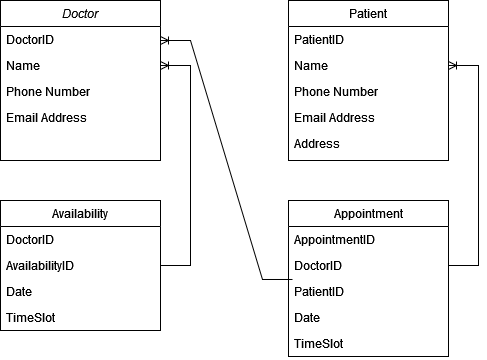

The diagram above was exported from draw.io. Its source (the exported page's mxGraphModel, read from the mxfile embedded in the PNG):
<mxGraphModel dx="1434" dy="774" grid="1" gridSize="10" guides="1" tooltips="1" connect="1" arrows="1" fold="1" page="1" pageScale="1" pageWidth="827" pageHeight="1169" math="0" shadow="0">
  <root>
    <mxCell id="WIyWlLk6GJQsqaUBKTNV-0" />
    <mxCell id="WIyWlLk6GJQsqaUBKTNV-1" parent="WIyWlLk6GJQsqaUBKTNV-0" />
    <mxCell id="zkfFHV4jXpPFQw0GAbJ--0" value="Doctor" style="swimlane;fontStyle=2;align=center;verticalAlign=top;childLayout=stackLayout;horizontal=1;startSize=26;horizontalStack=0;resizeParent=1;resizeLast=0;collapsible=1;marginBottom=0;rounded=0;shadow=0;strokeWidth=1;" parent="WIyWlLk6GJQsqaUBKTNV-1" vertex="1">
      <mxGeometry x="220" y="120" width="160" height="160" as="geometry">
        <mxRectangle x="230" y="140" width="160" height="26" as="alternateBounds" />
      </mxGeometry>
    </mxCell>
    <mxCell id="0Lj651lJBc7yA_j3YEyr-14" value="DoctorID" style="text;align=left;verticalAlign=top;spacingLeft=4;spacingRight=4;overflow=hidden;rotatable=0;points=[[0,0.5],[1,0.5]];portConstraint=eastwest;" vertex="1" parent="zkfFHV4jXpPFQw0GAbJ--0">
      <mxGeometry y="26" width="160" height="26" as="geometry" />
    </mxCell>
    <mxCell id="zkfFHV4jXpPFQw0GAbJ--1" value="Name" style="text;align=left;verticalAlign=top;spacingLeft=4;spacingRight=4;overflow=hidden;rotatable=0;points=[[0,0.5],[1,0.5]];portConstraint=eastwest;" parent="zkfFHV4jXpPFQw0GAbJ--0" vertex="1">
      <mxGeometry y="52" width="160" height="26" as="geometry" />
    </mxCell>
    <mxCell id="zkfFHV4jXpPFQw0GAbJ--2" value="Phone Number" style="text;align=left;verticalAlign=top;spacingLeft=4;spacingRight=4;overflow=hidden;rotatable=0;points=[[0,0.5],[1,0.5]];portConstraint=eastwest;rounded=0;shadow=0;html=0;" parent="zkfFHV4jXpPFQw0GAbJ--0" vertex="1">
      <mxGeometry y="78" width="160" height="26" as="geometry" />
    </mxCell>
    <mxCell id="zkfFHV4jXpPFQw0GAbJ--3" value="Email Address" style="text;align=left;verticalAlign=top;spacingLeft=4;spacingRight=4;overflow=hidden;rotatable=0;points=[[0,0.5],[1,0.5]];portConstraint=eastwest;rounded=0;shadow=0;html=0;" parent="zkfFHV4jXpPFQw0GAbJ--0" vertex="1">
      <mxGeometry y="104" width="160" height="26" as="geometry" />
    </mxCell>
    <mxCell id="zkfFHV4jXpPFQw0GAbJ--6" value="Availability" style="swimlane;fontStyle=0;align=center;verticalAlign=top;childLayout=stackLayout;horizontal=1;startSize=26;horizontalStack=0;resizeParent=1;resizeLast=0;collapsible=1;marginBottom=0;rounded=0;shadow=0;strokeWidth=1;" parent="WIyWlLk6GJQsqaUBKTNV-1" vertex="1">
      <mxGeometry x="220" y="320" width="160" height="130" as="geometry">
        <mxRectangle x="130" y="380" width="160" height="26" as="alternateBounds" />
      </mxGeometry>
    </mxCell>
    <mxCell id="zkfFHV4jXpPFQw0GAbJ--11" value="DoctorID" style="text;align=left;verticalAlign=top;spacingLeft=4;spacingRight=4;overflow=hidden;rotatable=0;points=[[0,0.5],[1,0.5]];portConstraint=eastwest;" parent="zkfFHV4jXpPFQw0GAbJ--6" vertex="1">
      <mxGeometry y="26" width="160" height="26" as="geometry" />
    </mxCell>
    <mxCell id="0Lj651lJBc7yA_j3YEyr-4" value="AvailabilityID" style="text;align=left;verticalAlign=top;spacingLeft=4;spacingRight=4;overflow=hidden;rotatable=0;points=[[0,0.5],[1,0.5]];portConstraint=eastwest;" vertex="1" parent="zkfFHV4jXpPFQw0GAbJ--6">
      <mxGeometry y="52" width="160" height="26" as="geometry" />
    </mxCell>
    <mxCell id="0Lj651lJBc7yA_j3YEyr-5" value="Date" style="text;align=left;verticalAlign=top;spacingLeft=4;spacingRight=4;overflow=hidden;rotatable=0;points=[[0,0.5],[1,0.5]];portConstraint=eastwest;" vertex="1" parent="zkfFHV4jXpPFQw0GAbJ--6">
      <mxGeometry y="78" width="160" height="26" as="geometry" />
    </mxCell>
    <mxCell id="0Lj651lJBc7yA_j3YEyr-8" value="TimeSlot" style="text;align=left;verticalAlign=top;spacingLeft=4;spacingRight=4;overflow=hidden;rotatable=0;points=[[0,0.5],[1,0.5]];portConstraint=eastwest;" vertex="1" parent="zkfFHV4jXpPFQw0GAbJ--6">
      <mxGeometry y="104" width="160" height="26" as="geometry" />
    </mxCell>
    <mxCell id="zkfFHV4jXpPFQw0GAbJ--17" value="Patient" style="swimlane;fontStyle=0;align=center;verticalAlign=top;childLayout=stackLayout;horizontal=1;startSize=26;horizontalStack=0;resizeParent=1;resizeLast=0;collapsible=1;marginBottom=0;rounded=0;shadow=0;strokeWidth=1;" parent="WIyWlLk6GJQsqaUBKTNV-1" vertex="1">
      <mxGeometry x="508" y="120" width="160" height="160" as="geometry">
        <mxRectangle x="550" y="140" width="160" height="26" as="alternateBounds" />
      </mxGeometry>
    </mxCell>
    <mxCell id="zkfFHV4jXpPFQw0GAbJ--22" value="PatientID" style="text;align=left;verticalAlign=top;spacingLeft=4;spacingRight=4;overflow=hidden;rotatable=0;points=[[0,0.5],[1,0.5]];portConstraint=eastwest;rounded=0;shadow=0;html=0;" parent="zkfFHV4jXpPFQw0GAbJ--17" vertex="1">
      <mxGeometry y="26" width="160" height="26" as="geometry" />
    </mxCell>
    <mxCell id="zkfFHV4jXpPFQw0GAbJ--18" value="Name" style="text;align=left;verticalAlign=top;spacingLeft=4;spacingRight=4;overflow=hidden;rotatable=0;points=[[0,0.5],[1,0.5]];portConstraint=eastwest;" parent="zkfFHV4jXpPFQw0GAbJ--17" vertex="1">
      <mxGeometry y="52" width="160" height="26" as="geometry" />
    </mxCell>
    <mxCell id="zkfFHV4jXpPFQw0GAbJ--19" value="Phone Number" style="text;align=left;verticalAlign=top;spacingLeft=4;spacingRight=4;overflow=hidden;rotatable=0;points=[[0,0.5],[1,0.5]];portConstraint=eastwest;rounded=0;shadow=0;html=0;" parent="zkfFHV4jXpPFQw0GAbJ--17" vertex="1">
      <mxGeometry y="78" width="160" height="26" as="geometry" />
    </mxCell>
    <mxCell id="zkfFHV4jXpPFQw0GAbJ--20" value="Email Address" style="text;align=left;verticalAlign=top;spacingLeft=4;spacingRight=4;overflow=hidden;rotatable=0;points=[[0,0.5],[1,0.5]];portConstraint=eastwest;rounded=0;shadow=0;html=0;" parent="zkfFHV4jXpPFQw0GAbJ--17" vertex="1">
      <mxGeometry y="104" width="160" height="26" as="geometry" />
    </mxCell>
    <mxCell id="0Lj651lJBc7yA_j3YEyr-15" value="Address" style="text;align=left;verticalAlign=top;spacingLeft=4;spacingRight=4;overflow=hidden;rotatable=0;points=[[0,0.5],[1,0.5]];portConstraint=eastwest;rounded=0;shadow=0;html=0;" vertex="1" parent="zkfFHV4jXpPFQw0GAbJ--17">
      <mxGeometry y="130" width="160" height="26" as="geometry" />
    </mxCell>
    <mxCell id="0Lj651lJBc7yA_j3YEyr-9" value="Appointment" style="swimlane;fontStyle=0;align=center;verticalAlign=top;childLayout=stackLayout;horizontal=1;startSize=26;horizontalStack=0;resizeParent=1;resizeLast=0;collapsible=1;marginBottom=0;rounded=0;shadow=0;strokeWidth=1;" vertex="1" parent="WIyWlLk6GJQsqaUBKTNV-1">
      <mxGeometry x="508" y="320" width="160" height="156" as="geometry">
        <mxRectangle x="130" y="380" width="160" height="26" as="alternateBounds" />
      </mxGeometry>
    </mxCell>
    <mxCell id="0Lj651lJBc7yA_j3YEyr-10" value="AppointmentID" style="text;align=left;verticalAlign=top;spacingLeft=4;spacingRight=4;overflow=hidden;rotatable=0;points=[[0,0.5],[1,0.5]];portConstraint=eastwest;" vertex="1" parent="0Lj651lJBc7yA_j3YEyr-9">
      <mxGeometry y="26" width="160" height="26" as="geometry" />
    </mxCell>
    <mxCell id="0Lj651lJBc7yA_j3YEyr-11" value="DoctorID" style="text;align=left;verticalAlign=top;spacingLeft=4;spacingRight=4;overflow=hidden;rotatable=0;points=[[0,0.5],[1,0.5]];portConstraint=eastwest;" vertex="1" parent="0Lj651lJBc7yA_j3YEyr-9">
      <mxGeometry y="52" width="160" height="26" as="geometry" />
    </mxCell>
    <mxCell id="0Lj651lJBc7yA_j3YEyr-12" value="PatientID" style="text;align=left;verticalAlign=top;spacingLeft=4;spacingRight=4;overflow=hidden;rotatable=0;points=[[0,0.5],[1,0.5]];portConstraint=eastwest;" vertex="1" parent="0Lj651lJBc7yA_j3YEyr-9">
      <mxGeometry y="78" width="160" height="26" as="geometry" />
    </mxCell>
    <mxCell id="0Lj651lJBc7yA_j3YEyr-17" value="Date" style="text;align=left;verticalAlign=top;spacingLeft=4;spacingRight=4;overflow=hidden;rotatable=0;points=[[0,0.5],[1,0.5]];portConstraint=eastwest;" vertex="1" parent="0Lj651lJBc7yA_j3YEyr-9">
      <mxGeometry y="104" width="160" height="26" as="geometry" />
    </mxCell>
    <mxCell id="0Lj651lJBc7yA_j3YEyr-13" value="TimeSlot" style="text;align=left;verticalAlign=top;spacingLeft=4;spacingRight=4;overflow=hidden;rotatable=0;points=[[0,0.5],[1,0.5]];portConstraint=eastwest;" vertex="1" parent="0Lj651lJBc7yA_j3YEyr-9">
      <mxGeometry y="130" width="160" height="26" as="geometry" />
    </mxCell>
    <mxCell id="0Lj651lJBc7yA_j3YEyr-18" value="" style="edgeStyle=entityRelationEdgeStyle;fontSize=12;html=1;endArrow=ERoneToMany;rounded=0;exitX=1;exitY=0.5;exitDx=0;exitDy=0;" edge="1" parent="WIyWlLk6GJQsqaUBKTNV-1" source="zkfFHV4jXpPFQw0GAbJ--6" target="zkfFHV4jXpPFQw0GAbJ--1">
      <mxGeometry width="100" height="100" relative="1" as="geometry">
        <mxPoint x="250" y="450" as="sourcePoint" />
        <mxPoint x="350" y="350" as="targetPoint" />
      </mxGeometry>
    </mxCell>
    <mxCell id="0Lj651lJBc7yA_j3YEyr-19" value="" style="edgeStyle=entityRelationEdgeStyle;fontSize=12;html=1;endArrow=ERoneToMany;rounded=0;entryX=1;entryY=0.25;entryDx=0;entryDy=0;exitX=0.025;exitY=0.038;exitDx=0;exitDy=0;exitPerimeter=0;" edge="1" parent="WIyWlLk6GJQsqaUBKTNV-1" source="0Lj651lJBc7yA_j3YEyr-12" target="zkfFHV4jXpPFQw0GAbJ--0">
      <mxGeometry width="100" height="100" relative="1" as="geometry">
        <mxPoint x="380" y="290" as="sourcePoint" />
        <mxPoint x="480" y="190" as="targetPoint" />
        <Array as="points">
          <mxPoint x="450" y="160" />
        </Array>
      </mxGeometry>
    </mxCell>
    <mxCell id="0Lj651lJBc7yA_j3YEyr-20" value="" style="edgeStyle=entityRelationEdgeStyle;fontSize=12;html=1;endArrow=ERoneToMany;rounded=0;entryX=1;entryY=0.5;entryDx=0;entryDy=0;exitX=1;exitY=0.5;exitDx=0;exitDy=0;" edge="1" parent="WIyWlLk6GJQsqaUBKTNV-1" source="0Lj651lJBc7yA_j3YEyr-11" target="zkfFHV4jXpPFQw0GAbJ--18">
      <mxGeometry width="100" height="100" relative="1" as="geometry">
        <mxPoint x="680" y="380" as="sourcePoint" />
        <mxPoint x="350" y="350" as="targetPoint" />
        <Array as="points">
          <mxPoint x="530" y="230" />
        </Array>
      </mxGeometry>
    </mxCell>
  </root>
</mxGraphModel>